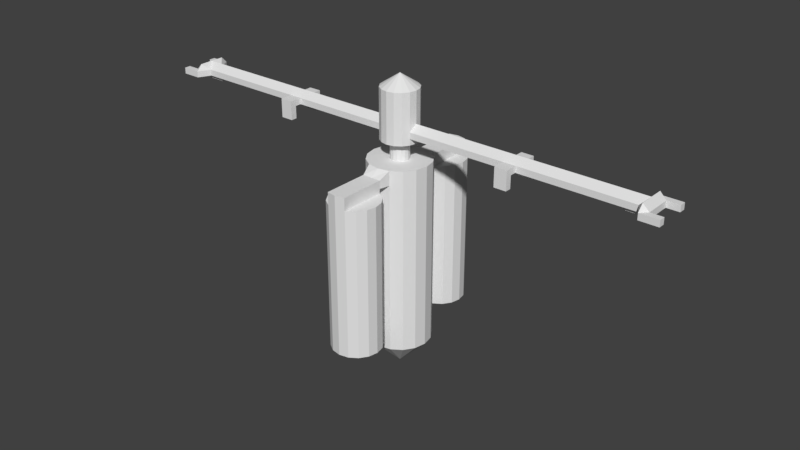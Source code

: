 # Source: Traveller_Spaceport1Fuel.blend  (saved by Blender 2.78.0; exported with 4.5.12 LTS)
import bpy
from mathutils import Matrix  # noqa: F401  (used for matrix-valued properties, if any)

bpy.ops.wm.read_factory_settings(use_empty=True)
scene = bpy.context.scene
scene.name = 'Scene'

# ---- collections
col_collection_1 = bpy.data.collections.new('Collection 1'); scene.collection.children.link(col_collection_1)

# ---- world
world_world = bpy.data.worlds.new('World'); scene.world = world_world
world_world.color = (0.05088, 0.05088, 0.05088)
world_world.use_sun_shadow = False
world_world.sun_shadow_jitter_overblur = 0.0
world_world.cycles.sampling_method = 'MANUAL'

# ---- meshes
me_cylinder_002 = bpy.data.meshes.new('Cylinder.002')
me_cylinder_002.from_pydata([(-0.1913, -0.4619, 1.5), (-0.3536, -0.3536, 1.5), (-0.4619, -0.1913, 1.5), (-0.0574, -0.1386, 1.5), (-0.1061, -0.1061, 1.5), (-0.1386, -0.0574, 1.5), (-0.0574, -0.1386, 1.8), (-0.1061, -0.1061, 1.8), (-0.1386, -0.0574, 1.8), (-0.0574, -0.1386, 1.8), (-0.1061, -0.1061, 1.8), (-0.1386, -0.0574, 1.8), (-0.1148, -0.2772, 1.8), (-0.2121, -0.2121, 1.8), (-0.2772, -0.1148, 1.8), (-0.1148, -0.2772, 2.6), (-0.2121, -0.2121, 2.6), (-0.2772, -0.1148, 2.6), (-1.877, -0.1148, 1.9), (-0.2772, -0.1148, 2.0), (-1.877, -0.1148, 2.0), (-0.2772, -0.1148, 1.9), (-2.077, -0.1148, 1.9), (-2.077, -0.1148, 2.0), (-3.9, -0.1148, 1.9), (-3.6, -0.06, 1.9), (-3.9, -0.1148, 2.0), (-1.877, -0.3148, 1.9), (-1.877, -0.3148, 2.0), (-2.077, -0.3148, 1.9), (-2.077, -0.3148, 2.0), (-2.077, -0.2148, 1.9), (-1.877, -0.2148, 1.9), (-1.877, -0.3148, 1.7), (-2.077, -0.3148, 1.7), (-2.077, -0.2148, 1.7), (-1.877, -0.2148, 1.7), (-4.0, -0.3148, 1.9), (-4.0, -0.3148, 2.0), (-4.3, -0.3148, 1.9), (-4.3, -0.3148, 2.0), (-4.3, -0.2148, 1.9), (-4.3, -0.2148, 2.0), (-4.1, -0.2148, 1.9), (-4.1, -0.2148, 2.0), (-4.0, -0.22, 2.1), (-3.7, -0.06, 1.84), (-4.0, -0.06, 1.84), (-4.0, -0.06, 1.9), (-3.9, -0.06, 1.9), (1.49e-07, -0.5, 1.5), (0.1913, -0.4619, 1.5), (0.3536, -0.3536, 1.5), (0.4619, -0.1913, 1.5), (1.192e-07, -0.15, 1.5), (0.0574, -0.1386, 1.5), (0.1061, -0.1061, 1.5), (0.1386, -0.0574, 1.5), (1.192e-07, -0.15, 1.8), (0.0574, -0.1386, 1.8), (0.1061, -0.1061, 1.8), (0.1386, -0.0574, 1.8), (1.192e-07, -0.15, 1.8), (0.0574, -0.1386, 1.8), (0.1061, -0.1061, 1.8), (0.1386, -0.0574, 1.8), (1.192e-07, -0.3, 1.8), (0.1148, -0.2772, 1.8), (0.2121, -0.2121, 1.8), (0.2772, -0.1148, 1.8), (1.192e-07, -0.3, 2.6), (0.1148, -0.2772, 2.6), (0.2121, -0.2121, 2.6), (0.2772, -0.1148, 2.6), (1.877, -0.1148, 1.9), (0.2772, -0.1148, 2.0), (1.877, -0.1148, 2.0), (0.2772, -0.1148, 1.9), (2.077, -0.1148, 1.9), (2.077, -0.1148, 2.0), (3.9, -0.1148, 1.9), (3.6, -0.06, 1.9), (3.9, -0.1148, 2.0), (1.877, -0.3148, 1.9), (1.877, -0.3148, 2.0), (2.077, -0.3148, 1.9), (2.077, -0.3148, 2.0), (2.077, -0.2148, 1.9), (1.877, -0.2148, 1.9), (1.877, -0.3148, 1.7), (2.077, -0.3148, 1.7), (2.077, -0.2148, 1.7), (1.877, -0.2148, 1.7), (4.0, -0.3148, 1.9), (4.0, -0.3148, 2.0), (4.3, -0.3148, 1.9), (4.3, -0.3148, 2.0), (4.3, -0.2148, 1.9), (4.3, -0.2148, 2.0), (4.1, -0.2148, 1.9), (4.1, -0.2148, 2.0), (4.0, -0.22, 2.1), (3.7, -0.06, 1.84), (4.0, -0.06, 1.84), (4.0, -0.06, 1.9), (3.9, -0.06, 1.9), (-0.5, -8.941e-08, 1.5), (-0.15, -2.98e-08, 1.5), (-0.15, -2.98e-08, 1.8), (-0.15, -2.98e-08, 1.8), (-0.3, -5.96e-08, 1.8), (-0.3, -5.96e-08, 2.6), (-1.9, -2.384e-07, 1.9), (-0.3, -5.96e-08, 2.1), (-1.9, -2.384e-07, 2.1), (-0.3, -5.96e-08, 1.9), (-2.1, -2.384e-07, 1.9), (-2.1, -2.384e-07, 2.1), (-3.9, -4.768e-07, 2.1), (-4.1, -4.768e-07, 1.9), (-4.1, -4.768e-07, 2.0), (-4.0, -4.768e-07, 2.1), (-4.1, -4.768e-07, 1.9), (-4.0, -4.768e-07, 1.9), (-4.0, -4.768e-07, 1.84), (-3.7, -4.768e-07, 1.84), (-3.6, -4.768e-07, 1.9), (0.5, 5.96e-08, 1.5), (0.15, 0.0, 1.5), (0.15, 0.0, 1.8), (0.15, 0.0, 1.8), (0.3, 2.98e-08, 1.8), (0.3, 2.98e-08, 2.6), (1.9, 2.384e-07, 1.9), (1.038e-07, -1.022e-08, 2.8), (0.3, 2.98e-08, 2.1), (1.9, 2.384e-07, 2.1), (0.3, 2.98e-08, 1.9), (2.1, 2.384e-07, 1.9), (2.1, 2.384e-07, 2.1), (3.9, 4.768e-07, 2.1), (4.1, 4.768e-07, 1.9), (4.1, 4.768e-07, 2.0), (4.0, 2.384e-07, 2.1), (4.1, 4.768e-07, 1.9), (4.0, 2.384e-07, 1.9), (4.0, 2.384e-07, 1.84), (3.7, 2.384e-07, 1.84), (3.6, 4.768e-07, 1.9), (0.4619, -0.1913, -1.5), (0.3536, -0.3536, -1.5), (0.1913, -0.4619, -1.5), (8.508e-08, 1.983e-08, -2.0), (0.5, 5.96e-08, -1.5), (-0.4619, -0.1913, -1.5), (-0.3536, -0.3536, -1.5), (-0.1913, -0.4619, -1.5), (1.192e-07, -0.5, -1.5), (-0.5, 0.0, -1.5), (7.288e-08, -1.4, 1.4), (0.1531, -1.37, 1.4), (1.248e-08, -0.6, -1.2), (1.248e-08, -0.6, 1.2), (0.1531, -0.6304, -1.2), (0.1531, -0.6304, 1.2), (0.2828, -0.7172, -1.2), (0.2828, -0.7172, 1.2), (0.3696, -0.8469, -1.2), (0.3696, -0.8469, 1.2), (0.4, -1.0, -1.2), (0.4, -1.0, 1.2), (0.3696, -1.153, -1.2), (0.3696, -1.153, 1.2), (0.2828, -1.283, -1.2), (0.2828, -1.283, 1.2), (0.1531, -1.37, -1.2), (0.1531, -1.37, 1.2), (7.288e-08, -1.4, -1.2), (7.288e-08, -1.4, 1.2), (-0.1531, -1.37, -1.2), (-0.1531, -1.37, 1.2), (-0.2828, -1.283, -1.2), (-0.2828, -1.283, 1.2), (-0.3696, -1.153, -1.2), (-0.3696, -1.153, 1.2), (-0.4, -1.0, -1.2), (-0.4, -1.0, 1.2), (-0.3696, -0.8469, -1.2), (-0.3696, -0.8469, 1.2), (-0.2828, -0.7172, -1.2), (-0.2828, -0.7172, 1.2), (-0.1531, -0.6304, -1.2), (-0.1531, -0.6304, 1.2), (-0.1531, -1.37, 1.4), (7.288e-08, -0.63, 1.4), (0.1531, -0.6296, 1.4), (-0.1531, -0.6296, 1.4), (-0.1531, -0.6304, 1.27), (0.1531, -0.6304, 1.27), (-0.1531, -0.5704, -1.2), (1.248e-08, -0.6, 1.27), (1.341e-07, -0.5, 1.27), (0.1913, -0.4619, 1.27), (-0.1913, -0.4619, 1.27)], [(119, 122), (122, 123), (141, 144), (144, 145), (191, 199)], [(106, 2, 5, 107), (1, 0, 3, 4), (2, 1, 4, 5), (0, 50, 54, 3), (3, 54, 58, 6), (4, 3, 6, 7), (5, 4, 7, 8), (107, 5, 8, 108), (6, 58, 62, 9), (7, 6, 9, 10), (8, 7, 10, 11), (108, 8, 11, 109), (11, 10, 13, 14), (109, 11, 14, 110), (9, 62, 66, 12), (10, 9, 12, 13), (12, 66, 70, 15), (13, 12, 15, 16), (14, 13, 16, 17, 21), (110, 14, 21, 115), (19, 113, 114, 20), (22, 18, 32, 31), (15, 70, 134), (16, 15, 134), (17, 16, 134), (111, 17, 134), (115, 21, 18, 112), (17, 111, 113, 19), (21, 19, 20, 18), (20, 114, 117, 23), (112, 18, 22, 116), (22, 23, 26, 24), (48, 123, 124, 47), (23, 117, 118, 26), (27, 28, 30, 29), (23, 22, 31, 29, 30), (18, 20, 28, 27, 32), (20, 23, 30, 28), (35, 36, 33, 34), (27, 29, 34, 33), (31, 32, 36, 35), (29, 31, 35, 34), (32, 27, 33, 36), (24, 26, 38, 37), (37, 38, 40, 39), (39, 40, 42, 41), (41, 42, 44, 43), (43, 44, 120, 119), (45, 121, 120, 44), (26, 118, 121), (121, 45, 26), (26, 45, 38), (40, 38, 42), (42, 38, 44), (45, 44, 38), (124, 125, 46, 47), (25, 46, 125, 126), (49, 25, 22, 24), (22, 25, 126, 116), (25, 49, 48, 47, 46), (48, 119, 123), (122, 48, 43), (24, 43, 48, 49), (24, 37, 43), (39, 41, 43, 37), (127, 128, 57, 53), (52, 56, 55, 51), (53, 57, 56, 52), (51, 55, 54, 50), (55, 59, 58, 54), (56, 60, 59, 55), (57, 61, 60, 56), (128, 129, 61, 57), (59, 63, 62, 58), (60, 64, 63, 59), (61, 65, 64, 60), (129, 130, 65, 61), (65, 69, 68, 64), (130, 131, 69, 65), (63, 67, 66, 62), (64, 68, 67, 63), (67, 71, 70, 66), (68, 72, 71, 67), (69, 77, 73, 72, 68), (131, 137, 77, 69), (75, 76, 136, 135), (78, 87, 88, 74), (71, 134, 70), (72, 134, 71), (73, 134, 72), (132, 134, 73), (137, 133, 74, 77), (73, 75, 135, 132), (77, 74, 76, 75), (76, 79, 139, 136), (133, 138, 78, 74), (78, 80, 82, 79), (104, 103, 146, 145), (79, 82, 140, 139), (83, 85, 86, 84), (79, 86, 85, 87, 78), (74, 88, 83, 84, 76), (76, 84, 86, 79), (91, 90, 89, 92), (83, 89, 90, 85), (87, 91, 92, 88), (85, 90, 91, 87), (88, 92, 89, 83), (80, 93, 94, 82), (93, 95, 96, 94), (95, 97, 98, 96), (97, 99, 100, 98), (99, 141, 142, 100), (101, 100, 142, 143), (82, 143, 140), (143, 82, 101), (82, 94, 101), (96, 98, 94), (98, 100, 94), (101, 94, 100), (146, 103, 102, 147), (81, 148, 147, 102), (105, 80, 78, 81), (78, 138, 148, 81), (81, 102, 103, 104, 105), (104, 145, 141), (144, 99, 104), (80, 105, 104, 99), (80, 99, 93), (95, 93, 99, 97), (157, 152, 151), (150, 152, 149), (151, 152, 150), (149, 152, 153), (157, 156, 152), (155, 154, 152), (156, 155, 152), (154, 158, 152), (106, 158, 154, 2), (2, 154, 155, 1), (1, 155, 156, 203, 0), (202, 195, 198), (195, 202, 51), (52, 51, 202, 151, 150), (53, 52, 150, 149), (127, 53, 149, 153), (161, 162, 164, 163), (163, 164, 166, 165), (165, 166, 168, 167), (167, 168, 170, 169), (169, 170, 172, 171), (171, 172, 174, 173), (173, 174, 176, 175), (175, 176, 178, 177), (177, 178, 180, 179), (196, 194, 50, 0), (179, 180, 182, 181), (194, 195, 51, 50), (181, 182, 184, 183), (159, 194, 196, 193), (183, 184, 186, 185), (160, 195, 194, 159), (185, 186, 188, 187), (176, 160, 159, 178), (187, 188, 190, 189), (166, 164, 176, 174, 172, 170, 168), (178, 159, 193, 180), (189, 190, 192, 191), (191, 192, 162, 161), (161, 163, 165, 167, 169, 171, 173, 175, 177, 179, 181, 183, 185, 187, 189, 191), (164, 162, 200, 198), (162, 192, 197, 200), (198, 200, 201, 202), (201, 200, 197, 203), (202, 201, 157, 151), (201, 203, 156, 157), (195, 160, 198), (176, 164, 198, 160), (182, 180, 192, 190, 188, 186, 184), (193, 197, 192, 180), (196, 0, 203), (203, 197, 196), (196, 197, 193)])
me_cylinder_002.use_remesh_preserve_volume = False
me_cylinder_002.use_remesh_preserve_attributes = False
me_cylinder_002.use_mirror_vertex_groups = False
me_cylinder_002.update()

# ---- objects
ob_starbase1fuel = bpy.data.objects.new('Starbase1Fuel', me_cylinder_002)

# ---- transforms, parenting, visibility, modifiers, constraints
ob_starbase1fuel.location = (0.0, 0.0, 0.0)
ob_starbase1fuel.lineart.crease_threshold = 0.0
_m = ob_starbase1fuel.modifiers.new('Mirror', 'MIRROR')
_m.use_axis = (False, True, False)

# ---- collection membership
col_collection_1.objects.link(ob_starbase1fuel)

# ---- scene / render settings (as saved in the file)
scene.frame_start = 1; scene.frame_end = 250; scene.frame_set(0)
scene.render.engine = 'BLENDER_EEVEE_NEXT'
scene.render.resolution_percentage = 50
scene.render.dither_intensity = 0.0
scene.cycles.use_denoising = False
scene.cycles.samples = 128
scene.cycles.sampling_pattern = 'TABULATED_SOBOL'
scene.cycles.light_sampling_threshold = 0.0
scene.cycles.use_adaptive_sampling = False
scene.cycles.use_light_tree = False
scene.cycles.blur_glossy = 0.0
scene.cycles.sample_clamp_indirect = 0.0
scene.view_settings.view_transform = 'Standard'
bpy.context.view_layer.update()

# ---- added for rendering (the .blend has no active camera and no usable light): camera, sun
cam_auto = bpy.data.cameras.new('AutoCamera')
cam_auto.lens = 50.0
cam_auto.sensor_width = 36.0
cam_auto.clip_end = 1000.0
ob_auto_camera = bpy.data.objects.new('AutoCamera', cam_auto)
scene.collection.objects.link(ob_auto_camera)
ob_auto_camera.location = (9.47351, -11.3682, 7.9788)
ob_auto_camera.rotation_euler = (1.09748, -7.21219e-08, 0.694738)
scene.camera = ob_auto_camera
light_auto_sun = bpy.data.lights.new('AutoSun', 'SUN')
light_auto_sun.energy = 3.0
light_auto_sun.angle = 0.0523599
ob_auto_sun = bpy.data.objects.new('AutoSun', light_auto_sun)
scene.collection.objects.link(ob_auto_sun)
ob_auto_sun.rotation_euler = (0.872665, 0.174533, 0.523599)
bpy.context.view_layer.update()
